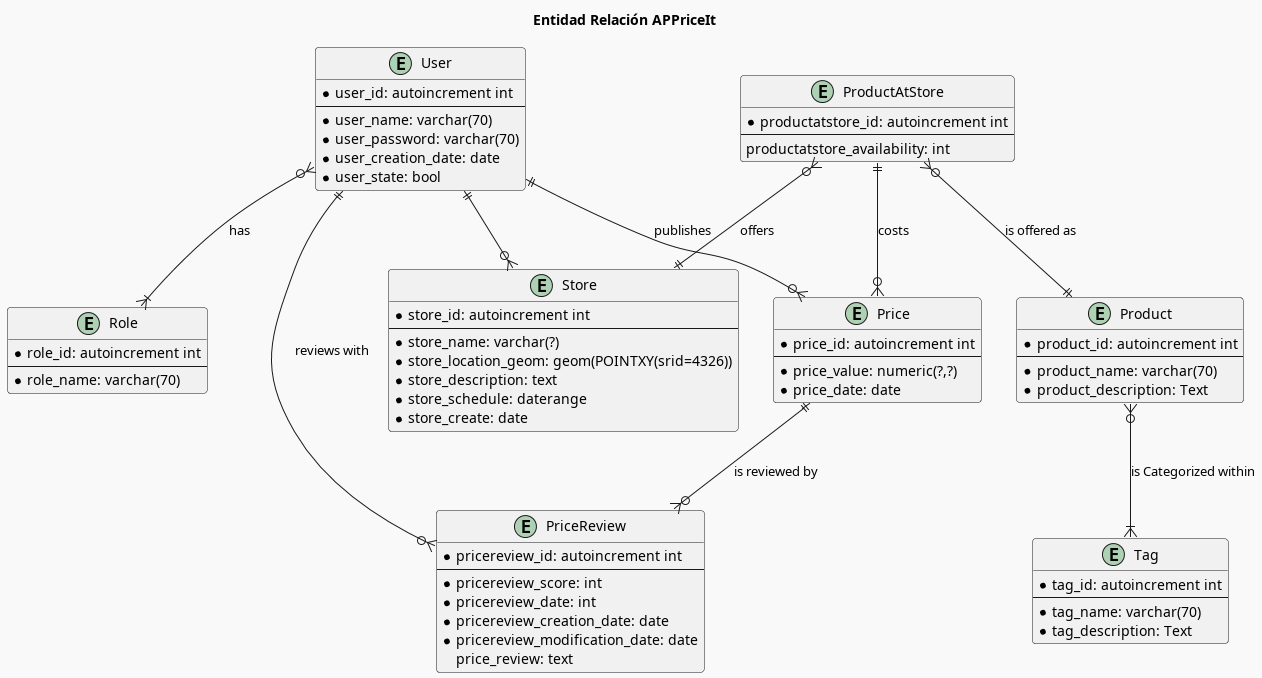

The diagram above was rendered by PlantUML. Its source (embedded in the PNG):
@startuml er
allow_mixing
!include ../constants.plantuml
!procedure $rel($name, $from, $modFrom, $to, $modTo, $desc="")
    $from $modFrom-- $name
    $name --$modTo $to
    class $name << (R,#CB0E00) $desc >>
!endprocedure

title Entidad Relación APPriceIt

Entity Store {
    * store_id: autoincrement int
    --
    /'The length of the varchar should be selected based on
    name length data queried from OSM (72 for ), or maybe just use text like
    the imported database does by default? '/
    * store_name: varchar(?)
    /' 2D point with the Spatial Reference Identifier
       (SRID) of Open Street Map data'/
    * store_location_geom: geom(POINTXY(srid=4326))
    * store_description: text
    /' This should only store in the hours range
     Ensure this as a bussiness rule'/
    * store_schedule: daterange
    * store_create: date
}


entity User {
    * user_id: autoincrement int
    --
    * user_name: varchar(70)
    * user_password: varchar(70)
    * user_creation_date: date
    * user_state: bool
}

User ||--o{ Store

entity Role {
    * role_id: autoincrement int
    --
    * role_name: varchar(70)
}

User }o--|{ Role : has


Entity Product {
    * product_id: autoincrement int
    --
    * product_name: varchar(70)
    * product_description: Text
}


Entity Tag {
    * tag_id: autoincrement int
    --
    * tag_name: varchar(70)
    * tag_description: Text
}


Product }o--|{ Tag : is Categorized within

Entity Price {
    * price_id: autoincrement int
    --
    /' TODO: Numeric value precision should be adjusted to
    deal reasonably with multiple currencies and
    possibly many digits after the decimal point'/
    * price_value: numeric(?,?)
    * price_date: date
}

User ||--o{ Price : publishes


/' This entity represents the reviews and comments other users
can make about a price on a product, an automoderation method
to let users filter down unaccurate prices
'/
Entity PriceReview {
    * pricereview_id: autoincrement int
    --
    /' TODO: This score value should be within a valid range
    to be defined'/
    * pricereview_score: int
    * pricereview_date: int
    * pricereview_creation_date: date
    * pricereview_modification_date: date
    price_review: text
}

Price ||--o{ PriceReview : is reviewed by
/'
 ' An user shouldn't be able to review its own price
 '/
User ||--o{ PriceReview : reviews with


Entity ProductAtStore {
    * productatstore_id: autoincrement int
    --
    productatstore_availability: int
}

ProductAtStore }o--|| Store : offers
ProductAtStore }o--|| Product : is offered as

ProductAtStore ||--o{ Price : costs


@enduml